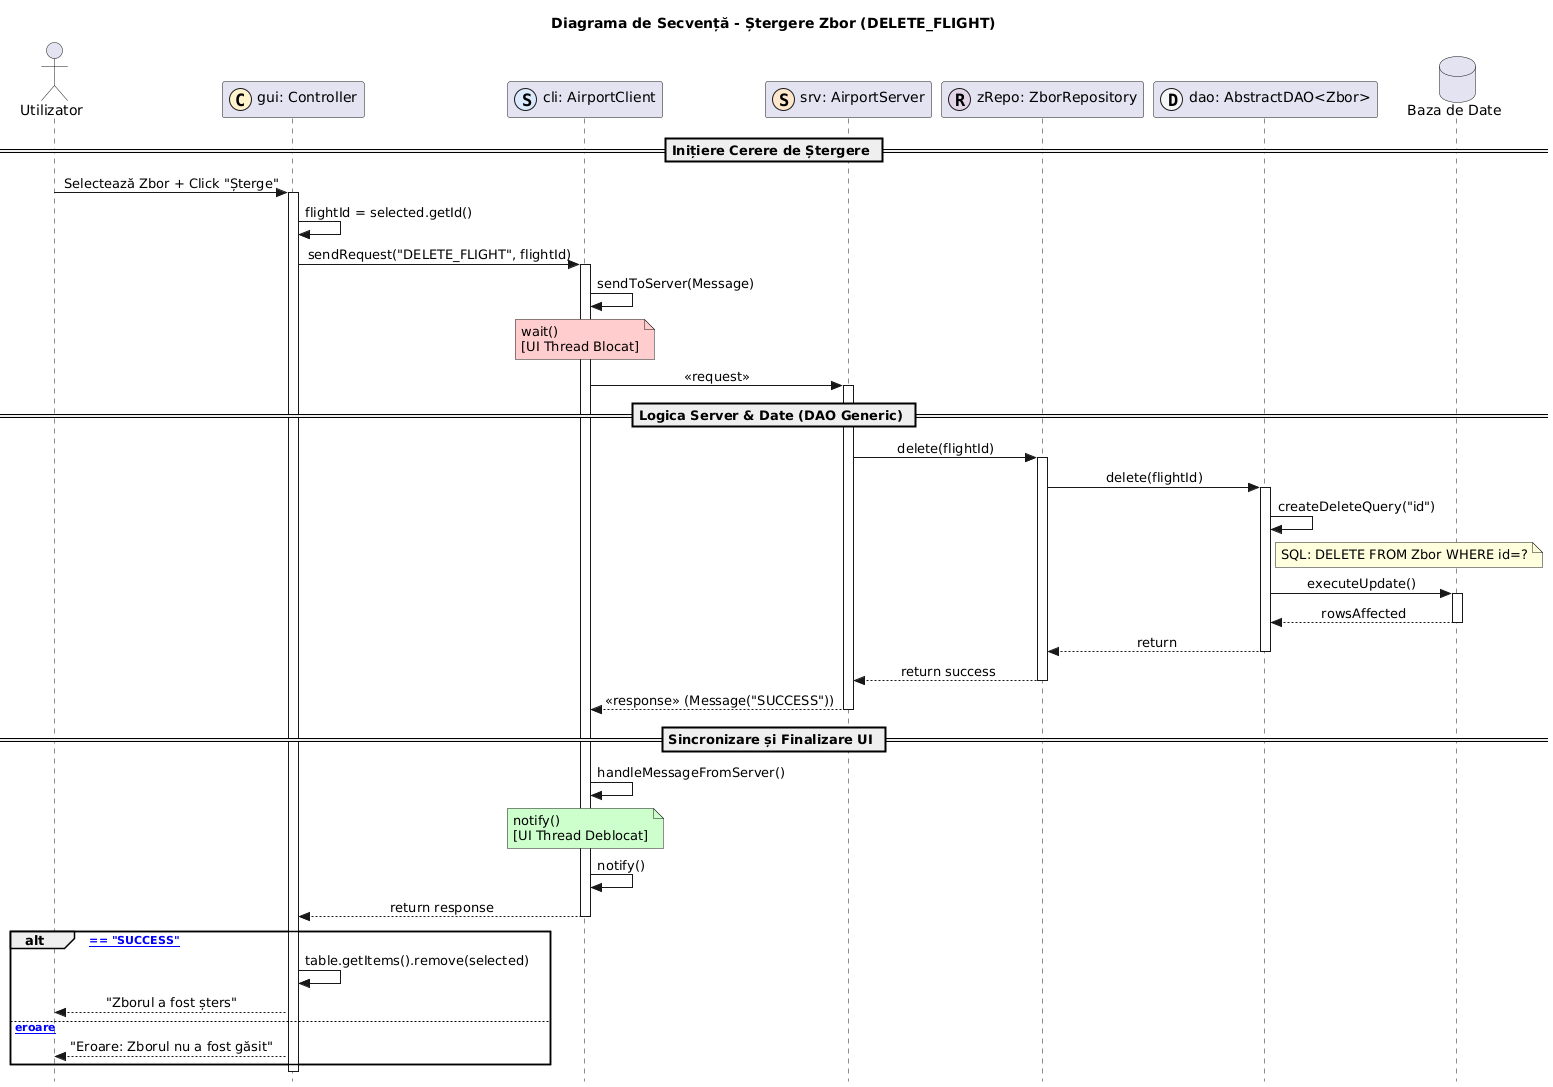

The diagram above was rendered by PlantUML. Its source (embedded in the PNG):
@startuml
title Diagrama de Secvență - Ștergere Zbor (DELETE_FLIGHT)

skinparam Style strictuml
skinparam SequenceMessageAlignment center

actor "Utilizator" as U
participant "gui: Controller" as C << (C,#FFF2CC) >>
participant "cli: AirportClient" as CLI << (S,#DAE8FC) >>
participant "srv: AirportServer" as SRV << (S,#FFE6CC) >>
participant "zRepo: ZborRepository" as REPO << (R,#E1D5E7) >>
participant "dao: AbstractDAO<Zbor>" as DAO << (D,#F5F5F5) >>
database "Baza de Date" as DB

== Inițiere Cerere de Ștergere ==

U -> C : Selectează Zbor + Click "Șterge"
activate C

C -> C : flightId = selected.getId()

C -> CLI : sendRequest("DELETE_FLIGHT", flightId)
activate CLI

CLI -> CLI : sendToServer(Message)
note over CLI #FFCCCC: wait() \n[UI Thread Blocat]
CLI -> SRV : << request >>
activate SRV

== Logica Server & Date (DAO Generic) ==

SRV -> REPO : delete(flightId)
activate REPO
REPO -> DAO : delete(flightId)
activate DAO

DAO -> DAO : createDeleteQuery("id")
note right of DAO : SQL: DELETE FROM Zbor WHERE id=?

DAO -> DB : executeUpdate()
activate DB
DB --> DAO : rowsAffected
deactivate DB

DAO --> REPO : return
deactivate DAO
REPO --> SRV : return success
deactivate REPO

SRV --> CLI : << response >> (Message("SUCCESS"))
deactivate SRV

== Sincronizare și Finalizare UI ==

CLI -> CLI : handleMessageFromServer()
note over CLI #CCFFCC: notify() \n[UI Thread Deblocat]
CLI -> CLI : notify()

CLI --> C : return response
deactivate CLI

alt [response == "SUCCESS"]
    C -> C : table.getItems().remove(selected)
    C --> U : "Zborul a fost șters"
else [eroare]
    C --> U : "Eroare: Zborul nu a fost găsit"
end

deactivate C
@enduml